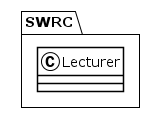

The diagram above was rendered by PlantUML. Its source (embedded in the PNG):
@startuml
!theme plain
package SWRC {
class Lecturer {
}
}
@enduml